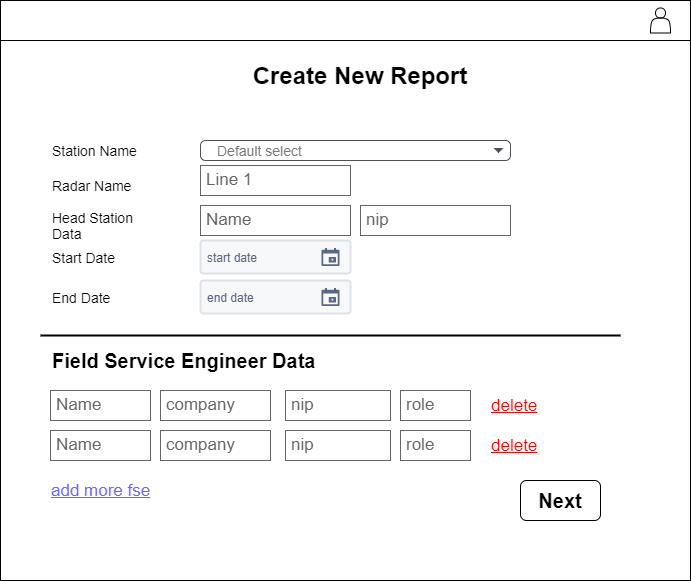

The diagram above was exported from draw.io. Its source (the exported page's mxGraphModel, read from the mxfile embedded in the PNG):
<mxGraphModel dx="704" dy="540" grid="1" gridSize="10" guides="1" tooltips="1" connect="1" arrows="1" fold="1" page="1" pageScale="1" pageWidth="850" pageHeight="1100" math="0" shadow="0">
  <root>
    <mxCell id="0" />
    <mxCell id="1" parent="0" />
    <mxCell id="2" value="" style="rounded=0;whiteSpace=wrap;html=1;" parent="1" vertex="1">
      <mxGeometry x="50" y="30" width="690" height="580" as="geometry" />
    </mxCell>
    <mxCell id="3" value="" style="rounded=0;whiteSpace=wrap;html=1;" parent="1" vertex="1">
      <mxGeometry x="50" y="30" width="690" height="40" as="geometry" />
    </mxCell>
    <mxCell id="4" value="" style="shape=actor;whiteSpace=wrap;html=1;" parent="1" vertex="1">
      <mxGeometry x="700" y="37.5" width="20" height="25" as="geometry" />
    </mxCell>
    <mxCell id="6" value="Create New Report" style="text;html=1;strokeColor=none;fillColor=none;align=center;verticalAlign=middle;whiteSpace=wrap;rounded=0;fontSize=24;fontStyle=1" parent="1" vertex="1">
      <mxGeometry x="170" y="80" width="480" height="50" as="geometry" />
    </mxCell>
    <mxCell id="9" value="Default select" style="html=1;shadow=0;dashed=0;shape=mxgraph.bootstrap.rrect;rSize=5;strokeColor=#505050;strokeWidth=1;fillColor=#ffffff;fontColor=#777777;whiteSpace=wrap;align=left;verticalAlign=middle;fontStyle=0;fontSize=14;spacingRight=0;spacing=17;" parent="1" vertex="1">
      <mxGeometry x="250" y="170" width="310" height="20" as="geometry" />
    </mxCell>
    <mxCell id="10" value="" style="shape=triangle;direction=south;fillColor=#495057;strokeColor=none;perimeter=none;" parent="9" vertex="1">
      <mxGeometry x="1" y="0.5" width="10" height="5" relative="1" as="geometry">
        <mxPoint x="-17" y="-2.5" as="offset" />
      </mxGeometry>
    </mxCell>
    <mxCell id="11" value="Station Name" style="text;html=1;strokeColor=none;fillColor=none;align=left;verticalAlign=middle;whiteSpace=wrap;rounded=0;fontSize=14;" parent="1" vertex="1">
      <mxGeometry x="100" y="170" width="110" height="20" as="geometry" />
    </mxCell>
    <mxCell id="12" value="Radar Name" style="text;html=1;strokeColor=none;fillColor=none;align=left;verticalAlign=middle;whiteSpace=wrap;rounded=0;fontSize=14;" parent="1" vertex="1">
      <mxGeometry x="100" y="205" width="110" height="20" as="geometry" />
    </mxCell>
    <mxCell id="13" value="Line 1" style="strokeWidth=1;shadow=0;dashed=0;align=center;html=1;shape=mxgraph.mockup.text.textBox;fontColor=#666666;align=left;fontSize=17;spacingLeft=4;spacingTop=-3;strokeColor=#666666;mainText=" parent="1" vertex="1">
      <mxGeometry x="250" y="195" width="150" height="30" as="geometry" />
    </mxCell>
    <mxCell id="14" value="Start Date" style="text;html=1;strokeColor=none;fillColor=none;align=left;verticalAlign=middle;whiteSpace=wrap;rounded=0;fontSize=14;" parent="1" vertex="1">
      <mxGeometry x="100" y="276.5" width="110" height="20" as="geometry" />
    </mxCell>
    <mxCell id="17" value="start date" style="rounded=1;arcSize=9;fillColor=#F7F8F9;align=left;spacingLeft=5;strokeColor=#DEE1E6;html=1;strokeWidth=2;fontColor=#596780;fontSize=12" parent="1" vertex="1">
      <mxGeometry x="250" y="270" width="150" height="33" as="geometry" />
    </mxCell>
    <mxCell id="18" value="" style="shape=mxgraph.gmdl.calendar;fillColor=#5A6881;strokeColor=none" parent="17" vertex="1">
      <mxGeometry x="1" y="0.5" width="18" height="18" relative="1" as="geometry">
        <mxPoint x="-29" y="-9" as="offset" />
      </mxGeometry>
    </mxCell>
    <mxCell id="19" value="End Date" style="text;html=1;strokeColor=none;fillColor=none;align=left;verticalAlign=middle;whiteSpace=wrap;rounded=0;fontSize=14;" parent="1" vertex="1">
      <mxGeometry x="100" y="316.5" width="110" height="20" as="geometry" />
    </mxCell>
    <mxCell id="20" value="end&amp;nbsp;date" style="rounded=1;arcSize=9;fillColor=#F7F8F9;align=left;spacingLeft=5;strokeColor=#DEE1E6;html=1;strokeWidth=2;fontColor=#596780;fontSize=12" parent="1" vertex="1">
      <mxGeometry x="250" y="310" width="150" height="33" as="geometry" />
    </mxCell>
    <mxCell id="21" value="" style="shape=mxgraph.gmdl.calendar;fillColor=#5A6881;strokeColor=none" parent="20" vertex="1">
      <mxGeometry x="1" y="0.5" width="18" height="18" relative="1" as="geometry">
        <mxPoint x="-29" y="-9" as="offset" />
      </mxGeometry>
    </mxCell>
    <mxCell id="22" value="Head Station Data" style="text;html=1;strokeColor=none;fillColor=none;align=left;verticalAlign=middle;whiteSpace=wrap;rounded=0;fontSize=14;" parent="1" vertex="1">
      <mxGeometry x="100" y="245" width="110" height="20" as="geometry" />
    </mxCell>
    <mxCell id="23" value="Name" style="strokeWidth=1;shadow=0;dashed=0;align=center;html=1;shape=mxgraph.mockup.text.textBox;fontColor=#666666;align=left;fontSize=17;spacingLeft=4;spacingTop=-3;strokeColor=#666666;mainText=" parent="1" vertex="1">
      <mxGeometry x="250" y="235" width="150" height="30" as="geometry" />
    </mxCell>
    <mxCell id="24" value="nip" style="strokeWidth=1;shadow=0;dashed=0;align=center;html=1;shape=mxgraph.mockup.text.textBox;fontColor=#666666;align=left;fontSize=17;spacingLeft=4;spacingTop=-3;strokeColor=#666666;mainText=" parent="1" vertex="1">
      <mxGeometry x="410" y="235" width="150" height="30" as="geometry" />
    </mxCell>
    <mxCell id="25" value="" style="line;strokeWidth=2;html=1;fontSize=14;align=left;" parent="1" vertex="1">
      <mxGeometry x="90" y="360" width="580" height="10" as="geometry" />
    </mxCell>
    <mxCell id="26" value="Field Service Engineer Data" style="text;html=1;strokeColor=none;fillColor=none;align=left;verticalAlign=middle;whiteSpace=wrap;rounded=0;fontSize=20;fontStyle=1" parent="1" vertex="1">
      <mxGeometry x="100" y="380" width="310" height="20" as="geometry" />
    </mxCell>
    <mxCell id="28" value="Name" style="strokeWidth=1;shadow=0;dashed=0;align=center;html=1;shape=mxgraph.mockup.text.textBox;fontColor=#666666;align=left;fontSize=17;spacingLeft=4;spacingTop=-3;strokeColor=#666666;mainText=" parent="1" vertex="1">
      <mxGeometry x="100" y="420" width="100" height="30" as="geometry" />
    </mxCell>
    <mxCell id="29" value="company" style="strokeWidth=1;shadow=0;dashed=0;align=center;html=1;shape=mxgraph.mockup.text.textBox;fontColor=#666666;align=left;fontSize=17;spacingLeft=4;spacingTop=-3;strokeColor=#666666;mainText=" parent="1" vertex="1">
      <mxGeometry x="210" y="420" width="110" height="30" as="geometry" />
    </mxCell>
    <mxCell id="32" value="nip" style="strokeWidth=1;shadow=0;dashed=0;align=center;html=1;shape=mxgraph.mockup.text.textBox;fontColor=#666666;align=left;fontSize=17;spacingLeft=4;spacingTop=-3;strokeColor=#666666;mainText=" parent="1" vertex="1">
      <mxGeometry x="335" y="420" width="105" height="30" as="geometry" />
    </mxCell>
    <mxCell id="33" value="role" style="strokeWidth=1;shadow=0;dashed=0;align=center;html=1;shape=mxgraph.mockup.text.textBox;fontColor=#666666;align=left;fontSize=17;spacingLeft=4;spacingTop=-3;strokeColor=#666666;mainText=" parent="1" vertex="1">
      <mxGeometry x="450" y="420" width="70" height="30" as="geometry" />
    </mxCell>
    <mxCell id="38" value="add more fse" style="text;html=1;strokeColor=none;fillColor=none;align=left;verticalAlign=middle;whiteSpace=wrap;rounded=0;fontSize=17;fontStyle=4;fontColor=#6666FF;" parent="1" vertex="1">
      <mxGeometry x="99" y="510" width="131" height="20" as="geometry" />
    </mxCell>
    <mxCell id="39" value="&lt;font color=&quot;#ff0000&quot;&gt;delete&lt;/font&gt;" style="text;html=1;strokeColor=none;fillColor=none;align=left;verticalAlign=middle;whiteSpace=wrap;rounded=0;fontSize=17;fontStyle=4;fontColor=#6666FF;" parent="1" vertex="1">
      <mxGeometry x="539" y="425" width="131" height="20" as="geometry" />
    </mxCell>
    <mxCell id="40" value="Name" style="strokeWidth=1;shadow=0;dashed=0;align=center;html=1;shape=mxgraph.mockup.text.textBox;fontColor=#666666;align=left;fontSize=17;spacingLeft=4;spacingTop=-3;strokeColor=#666666;mainText=" parent="1" vertex="1">
      <mxGeometry x="100" y="460" width="100" height="30" as="geometry" />
    </mxCell>
    <mxCell id="41" value="company" style="strokeWidth=1;shadow=0;dashed=0;align=center;html=1;shape=mxgraph.mockup.text.textBox;fontColor=#666666;align=left;fontSize=17;spacingLeft=4;spacingTop=-3;strokeColor=#666666;mainText=" parent="1" vertex="1">
      <mxGeometry x="210" y="460" width="110" height="30" as="geometry" />
    </mxCell>
    <mxCell id="42" value="nip" style="strokeWidth=1;shadow=0;dashed=0;align=center;html=1;shape=mxgraph.mockup.text.textBox;fontColor=#666666;align=left;fontSize=17;spacingLeft=4;spacingTop=-3;strokeColor=#666666;mainText=" parent="1" vertex="1">
      <mxGeometry x="335" y="460" width="105" height="30" as="geometry" />
    </mxCell>
    <mxCell id="43" value="role" style="strokeWidth=1;shadow=0;dashed=0;align=center;html=1;shape=mxgraph.mockup.text.textBox;fontColor=#666666;align=left;fontSize=17;spacingLeft=4;spacingTop=-3;strokeColor=#666666;mainText=" parent="1" vertex="1">
      <mxGeometry x="450" y="460" width="70" height="30" as="geometry" />
    </mxCell>
    <mxCell id="44" value="&lt;font color=&quot;#ff0000&quot;&gt;delete&lt;/font&gt;" style="text;html=1;strokeColor=none;fillColor=none;align=left;verticalAlign=middle;whiteSpace=wrap;rounded=0;fontSize=17;fontStyle=4;fontColor=#6666FF;" parent="1" vertex="1">
      <mxGeometry x="539" y="465" width="131" height="20" as="geometry" />
    </mxCell>
    <mxCell id="46" value="&lt;font style=&quot;font-size: 20px&quot;&gt;&lt;b&gt;Next&lt;/b&gt;&lt;/font&gt;" style="rounded=1;whiteSpace=wrap;html=1;" parent="1" vertex="1">
      <mxGeometry x="570" y="510" width="80" height="40" as="geometry" />
    </mxCell>
  </root>
</mxGraphModel>